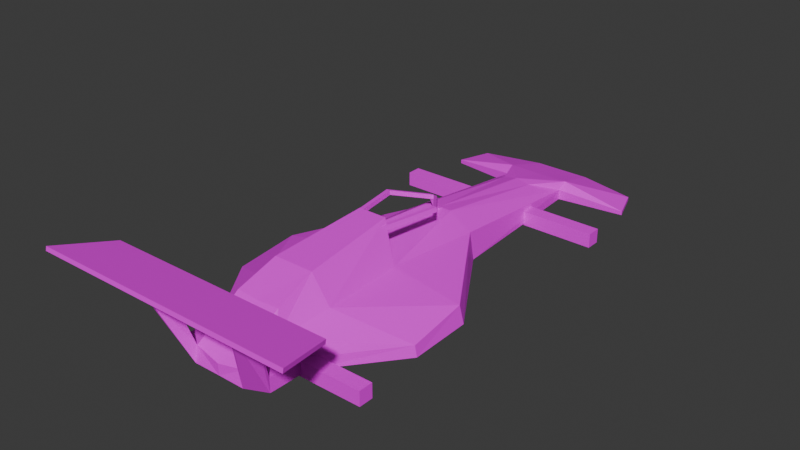 # Source: race_car_body_5.blend  (saved by Blender 5.2.44; exported with 4.5.12 LTS)
import bpy
from mathutils import Matrix  # noqa: F401  (used for matrix-valued properties, if any)

bpy.ops.wm.read_factory_settings(use_empty=True)
scene = bpy.context.scene
scene.name = 'Scene'

# ---- collections
col_collection = bpy.data.collections.new('Collection'); scene.collection.children.link(col_collection)

# ---- images (referenced by path relative to the original .blend; pixels are not part of the script)
import os
ASSET_DIR = os.environ.get("B2B_ASSET_DIR", "")  # directory of the original .blend (textures are referenced by path, not embedded)
HERE = os.path.dirname(os.path.abspath(__file__))  # packed textures are extracted next to this script under _unpacked/

def load_image(name, relpath, width, height, colorspace="sRGB"):
    """Load a texture the original file referenced (path relative to the .blend, or extracted next to this script)."""
    p = next((c for c in (os.path.join(HERE, relpath), os.path.join(ASSET_DIR, relpath)) if relpath and os.path.exists(c)), "")
    if p:
        img = bpy.data.images.load(p, check_existing=True)
        img.name = name
    else:  # same state as the original file: an image datablock whose file is absent (Cycles renders it pink)
        img = bpy.data.images.new(name, width, height)
        img.source = "FILE"
        img.filepath = "//" + (relpath or name)
    img.colorspace_settings.name = colorspace
    return img
img_piskel_png = load_image('piskel.png', 'piskel.png', 1024, 1024, 'sRGB')

# ---- materials (node trees are filled in below, after node groups)
mat_material = bpy.data.materials.new('Material')
mat_material.alpha_threshold = 0.0
mat_material.use_backface_culling_lightprobe_volume = False
mat_material.roughness = 0.5
mat_material.line_color = (0.0, 0.0, 0.0, 1.0)

# ---- material node trees
mat_material.use_nodes = True; mat_material.node_tree.nodes.clear()
_N = mat_material.node_tree.nodes; _L = mat_material.node_tree.links
n0 = _N.new('ShaderNodeOutputMaterial'); n0.name = 'Material Output'; n0.location = (200, 100)
n1 = _N.new('ShaderNodeBsdfPrincipled'); n1.name = 'Principled BSDF'; n1.location = (-200, 100)
n1.inputs[10].default_value = 0.005
n2 = _N.new('ShaderNodeTexImage'); n2.name = 'Image Texture'; n2.location = (-553, 93)
n2.image = img_piskel_png
n2.interpolation = 'Closest'
_L.new(n1.outputs[0], n0.inputs[0])
_L.new(n2.outputs[0], n1.inputs[0])
n0.is_active_output = True

# ---- world
world_world = bpy.data.worlds.new('World'); scene.world = world_world
world_world.use_nodes = True; world_world.node_tree.nodes.clear()
_N = world_world.node_tree.nodes; _L = world_world.node_tree.links
n0 = _N.new('ShaderNodeOutputWorld'); n0.name = 'World Output'; n0.location = (200, 100)
n1 = _N.new('ShaderNodeBackground'); n1.name = 'Background'; n1.location = (-200, 100)
n1.inputs[0].default_value = (0.05088, 0.05088, 0.05088, 1.0)
_L.new(n1.outputs[0], n0.inputs[0])
n0.is_active_output = True
world_world.color = (0.05088, 0.05088, 0.05088)
world_world.sun_shadow_jitter_overblur = 0.0

# ---- meshes
me_cube = bpy.data.meshes.new('Cube')
me_cube.from_pydata([(2.14, 1.314, 0.8356), (1.0, -1.0, 1.048), (2.135, 2.628, 1.048), (0.8644, 4.636, 1.048), (0.6718, 8.007, 1.048), (2.113, 8.191, 1.048), (1.869, 8.897, 1.048), (2.105, 1.302, 2.828), (1.0, -1.0, 3.601), (2.058, 2.601, 4.202), (0.7868, 4.608, 5.981), (0.6718, 8.007, 2.904), (2.113, 8.191, 1.755), (1.869, 8.897, 1.755), (0.5699, -1.196, 1.041), (0.6104, 9.194, 1.048), (0.8241, 0.6134, 7.583), (0.5699, -1.129, 3.78), (0.7508, 2.37, 7.583), (0.2824, 4.636, 8.511), (0.3081, 7.332, 5.116), (0.6902, 8.191, 4.1), (0.6104, 9.194, 1.755), (1.034, -1.791, 14.1), (1.104, -1.791, 14.1), (1.034, -1.353, 14.1), (1.104, -1.353, 14.1), (0.4299, 0.6134, 12.25), (0.4577, -0.6912, 7.325), (0.3061, 2.656, 13.82), (0.0, -1.193, 1.048), (0.0, 9.194, 1.048), (0.0, -1.193, 3.02), (0.0, 4.636, 8.511), (0.0, 7.332, 5.64), (0.0, 8.191, 4.025), (0.0, 9.194, 1.755), (0.0, 0.6134, 12.25), (0.0, -0.7378, 6.886), (0.0, 2.656, 13.82), (1.019, -0.1512, 1.048), (1.019, -0.1512, 3.14), (0.6647, -0.5015, 6.077), (0.4803, -0.2348, 9.707), (0.0, -0.2501, 9.562), (-2.73, -2.319, 16.65), (-2.73, -2.301, 17.35), (-2.393, -1.127, 14.41), (-2.393, -1.109, 15.11), (0.0, -2.319, 16.65), (0.0, -2.301, 17.35), (0.0, -1.127, 14.41), (0.0, -1.109, 15.11), (-2.14, 1.314, 0.8356), (-1.0, -1.0, 1.048), (-2.135, 2.628, 1.048), (-0.8644, 4.636, 1.048), (-0.6718, 8.007, 1.048), (-2.113, 8.191, 1.048), (-1.869, 8.897, 1.048), (-2.105, 1.302, 2.828), (-1.0, -1.0, 3.601), (-2.058, 2.601, 4.202), (-0.7868, 4.608, 5.981), (-0.6718, 8.007, 2.904), (-2.113, 8.191, 1.755), (-1.869, 8.897, 1.755), (-0.5699, -1.196, 1.041), (-0.6104, 9.194, 1.048), (-0.8241, 0.6134, 7.583), (-0.5699, -1.129, 3.78), (-0.7508, 2.37, 7.583), (-0.2824, 4.636, 8.511), (-0.3081, 7.332, 5.116), (-0.6902, 8.191, 4.1), (-0.6104, 9.194, 1.755), (-1.034, -1.791, 14.1), (-1.104, -1.791, 14.1), (-1.034, -1.353, 14.1), (-1.104, -1.353, 14.1), (-0.4299, 0.6134, 12.25), (-0.4577, -0.6912, 7.325), (-0.3061, 2.656, 13.82), (-1.019, -0.1512, 1.048), (-1.019, -0.1512, 3.14), (-0.6647, -0.5015, 6.077), (-0.4803, -0.2348, 9.707), (2.73, -2.319, 16.65), (2.73, -2.301, 17.35), (2.393, -1.127, 14.41), (2.393, -1.109, 15.11)], [], [(42, 41, 7, 16), (16, 7, 9, 18), (18, 9, 10, 19), (19, 10, 11, 20), (20, 11, 12, 21), (21, 12, 13, 22), (5, 6, 13, 12), (3, 4, 11, 10), (0, 2, 9, 7), (4, 5, 12, 11), (40, 0, 7, 41), (2, 3, 10, 9), (30, 14, 17, 32), (6, 15, 22, 13), (35, 21, 22, 36), (34, 20, 21, 35), (33, 19, 20, 34), (16, 18, 29, 27), (23, 24, 26, 25), (8, 17, 25, 26), (1, 8, 26, 24), (17, 14, 23, 25), (14, 1, 24, 23), (37, 27, 29, 39), (44, 43, 27, 37), (32, 17, 28, 38), (42, 16, 27, 43), (15, 31, 36, 22), (17, 42, 43, 28), (38, 28, 43, 44), (1, 40, 41, 8), (17, 8, 41, 42), (45, 46, 48, 47), (47, 48, 52, 51), (51, 52, 50, 49), (49, 50, 46, 45), (47, 51, 49, 45), (52, 48, 46, 50), (85, 69, 60, 84), (69, 71, 62, 60), (71, 72, 63, 62), (72, 73, 64, 63), (73, 74, 65, 64), (74, 75, 66, 65), (58, 65, 66, 59), (56, 63, 64, 57), (53, 60, 62, 55), (57, 64, 65, 58), (83, 84, 60, 53), (55, 62, 63, 56), (30, 32, 70, 67), (59, 66, 75, 68), (35, 36, 75, 74), (34, 35, 74, 73), (33, 34, 73, 72), (69, 80, 82, 71), (76, 78, 79, 77), (61, 79, 78, 70), (54, 77, 79, 61), (70, 78, 76, 67), (67, 76, 77, 54), (37, 39, 82, 80), (44, 37, 80, 86), (32, 38, 81, 70), (85, 86, 80, 69), (68, 75, 36, 31), (70, 81, 86, 85), (38, 44, 86, 81), (54, 61, 84, 83), (70, 85, 84, 61), (87, 89, 90, 88), (89, 51, 52, 90), (49, 87, 88, 50), (89, 87, 49, 51), (52, 50, 88, 90)])
_uv = me_cube.uv_layers.new(name='UVMap')
_uv.uv.foreach_set('vector', [0.9314, 0.9341, 0.9314, 0.9341, 0.9314, 0.9341, 0.9314, 0.9341, 0.9314, 0.9341, 0.9314, 0.9341, 0.9314, 0.9341, 0.9314, 0.9341, 0.9314, 0.9341, 0.9314, 0.9341, 0.9314, 0.9341, 0.9314, 0.9341, 0.9314, 0.9341, 0.9314, 0.9341, 0.9314, 0.9341, 0.9314, 0.9341, 0.9314, 0.9341, 0.9314, 0.9341, 0.9314, 0.9341, 0.9314, 0.9341, 0.9314, 0.9341, 0.9314, 0.9341, 0.9314, 0.9341, 0.9314, 0.9341, 0.9314, 0.9341, 0.9314, 0.9341, 0.9314, 0.9341, 0.9314, 0.9341, 0.9314, 0.9341, 0.9314, 0.9341, 0.9314, 0.9341, 0.9314, 0.9341, 0.9314, 0.9341, 0.9314, 0.9341, 0.9314, 0.9341, 0.9314, 0.9341, 0.9314, 0.9341, 0.9314, 0.9341, 0.9314, 0.9341, 0.9314, 0.9341, 0.9314, 0.9341, 0.9314, 0.9341, 0.9314, 0.9341, 0.9314, 0.9341, 0.9314, 0.9341, 0.9314, 0.9341, 0.9314, 0.9341, 0.9314, 0.9341, 0.9314, 0.9341, 0.9314, 0.9341, 0.9314, 0.9341, 0.9314, 0.9341, 0.9314, 0.9341, 0.9314, 0.9341, 0.9314, 0.9341, 0.9314, 0.9341, 0.9314, 0.9341, 0.9314, 0.9341, 0.9314, 0.9341, 0.9314, 0.9341, 0.9314, 0.9341, 0.9314, 0.9341, 0.9314, 0.9341, 0.9314, 0.9341, 0.9314, 0.9341, 0.9314, 0.9341, 0.9314, 0.9341, 0.9314, 0.9341, 0.9314, 0.9341, 0.9314, 0.9341, 0.9314, 0.9341, 0.9314, 0.9341, 0.9314, 0.9341, 0.9314, 0.9341, 0.9314, 0.9341, 0.9314, 0.9341, 0.9314, 0.9341, 0.9314, 0.9341, 0.9314, 0.9341, 0.9314, 0.9341, 0.9314, 0.9341, 0.9314, 0.9341, 0.9314, 0.9341, 0.9314, 0.9341, 0.9314, 0.9341, 0.9314, 0.9341, 0.9314, 0.9341, 0.9314, 0.9341, 0.9314, 0.9341, 0.9314, 0.9341, 0.9314, 0.9341, 0.9314, 0.9341, 0.9314, 0.9341, 0.9314, 0.9341, 0.9314, 0.9341, 0.9314, 0.9341, 0.9314, 0.9341, 0.9314, 0.9341, 0.9314, 0.9341, 0.9314, 0.9341, 0.9314, 0.9341, 0.9314, 0.9341, 0.9314, 0.9341, 0.9314, 0.9341, 0.9314, 0.9341, 0.9314, 0.9341, 0.9314, 0.9341, 0.9314, 0.9341, 0.9314, 0.9341, 0.9314, 0.9341, 0.9314, 0.9341, 0.9314, 0.9341, 0.9314, 0.9341, 0.9314, 0.9341, 0.9314, 0.9341, 0.9314, 0.9341, 0.9314, 0.9341, 0.9314, 0.9341, 0.9314, 0.9341, 0.9314, 0.9341, 0.9314, 0.9341, 0.9314, 0.9341, 0.9314, 0.9341, 0.9314, 0.9341, 0.9314, 0.9341, 0.9314, 0.9341, 0.9314, 0.9341, 0.9314, 0.9341, 0.9314, 0.9341, 0.9314, 0.9341, 0.9314, 0.9341, 0.9314, 0.9341, 0.9314, 0.9341, 0.9314, 0.9341, 0.9314, 0.9341, 0.9314, 0.9341, 0.9314, 0.9341, 0.9314, 0.9341, 0.9314, 0.9341, 0.9314, 0.9341, 0.9314, 0.9341, 0.9314, 0.9341, 0.9314, 0.9341, 0.9314, 0.9341, 0.9314, 0.9341, 0.9314, 0.9341, 0.9314, 0.9341, 0.9314, 0.9341, 0.9314, 0.9341, 0.9314, 0.9341, 0.9314, 0.9341, 0.9314, 0.9341, 0.9314, 0.9341, 0.9314, 0.9341, 0.9314, 0.9341, 0.9314, 0.9341, 0.9314, 0.9341, 0.9314, 0.9341, 0.9314, 0.9341, 0.9314, 0.9341, 0.9314, 0.9341, 0.9314, 0.9341, 0.9314, 0.9341, 0.9314, 0.9341, 0.9314, 0.9341, 0.9314, 0.9341, 0.9314, 0.9341, 0.9314, 0.9341, 0.9314, 0.9341, 0.9314, 0.9341, 0.9314, 0.9341, 0.9314, 0.9341, 0.9314, 0.9341, 0.9314, 0.9341, 0.9314, 0.9341, 0.9314, 0.9341, 0.9314, 0.9341, 0.9314, 0.9341, 0.9314, 0.9341, 0.9314, 0.9341, 0.9314, 0.9341, 0.9314, 0.9341, 0.9314, 0.9341, 0.9314, 0.9341, 0.9314, 0.9341, 0.9314, 0.9341, 0.9314, 0.9341, 0.9314, 0.9341, 0.9314, 0.9341, 0.9314, 0.9341, 0.9314, 0.9341, 0.9314, 0.9341, 0.9314, 0.9341, 0.9314, 0.9341, 0.9314, 0.9341, 0.9314, 0.9341, 0.9314, 0.9341, 0.9314, 0.9341, 0.9314, 0.9341, 0.9314, 0.9341, 0.9314, 0.9341, 0.9314, 0.9341, 0.9314, 0.9341, 0.9314, 0.9341, 0.9314, 0.9341, 0.9314, 0.9341, 0.9314, 0.9341, 0.9314, 0.9341, 0.9314, 0.9341, 0.9314, 0.9341, 0.9314, 0.9341, 0.9314, 0.9341, 0.9314, 0.9341, 0.9314, 0.9341, 0.9314, 0.9341, 0.9314, 0.9341, 0.9314, 0.9341, 0.9314, 0.9341, 0.9314, 0.9341, 0.9314, 0.9341, 0.9314, 0.9341, 0.9314, 0.9341, 0.9314, 0.9341, 0.9314, 0.9341, 0.9314, 0.9341, 0.9314, 0.9341, 0.9314, 0.9341, 0.9314, 0.9341, 0.9314, 0.9341, 0.9314, 0.9341, 0.9314, 0.9341, 0.9314, 0.9341, 0.9314, 0.9341, 0.9314, 0.9341, 0.9314, 0.9341, 0.9314, 0.9341, 0.9314, 0.9341, 0.9314, 0.9341, 0.9314, 0.9341, 0.9314, 0.9341, 0.9314, 0.9341, 0.9314, 0.9341, 0.9314, 0.9341, 0.9314, 0.9341, 0.9314, 0.9341, 0.9314, 0.9341, 0.9314, 0.9341, 0.9314, 0.9341, 0.9314, 0.9341, 0.9314, 0.9341, 0.9314, 0.9341, 0.9314, 0.9341, 0.9314, 0.9341, 0.9314, 0.9341, 0.9314, 0.9341, 0.9314, 0.9341, 0.9314, 0.9341, 0.9314, 0.9341, 0.9314, 0.9341, 0.9314, 0.9341, 0.9314, 0.9341, 0.9314, 0.9341, 0.9314, 0.9341, 0.9314, 0.9341, 0.9314, 0.9341, 0.9314, 0.9341, 0.9314, 0.9341, 0.9314, 0.9341, 0.9314, 0.9341, 0.9314, 0.9341, 0.9314, 0.9341, 0.9314, 0.9341, 0.9314, 0.9341, 0.9314, 0.9341, 0.9314, 0.9341, 0.9314, 0.9341, 0.9314, 0.9341, 0.9314, 0.9341, 0.9314, 0.9341, 0.9314, 0.9341, 0.9314, 0.9341, 0.9314, 0.9341, 0.9314, 0.9341, 0.9314, 0.9341, 0.9314, 0.9341, 0.9314, 0.9341, 0.9314, 0.9341, 0.9314, 0.9341, 0.9314, 0.9341, 0.9314, 0.9341, 0.9314, 0.9341, 0.9314, 0.9341, 0.9314, 0.9341, 0.9314, 0.9341, 0.9314, 0.9341, 0.9314, 0.9341, 0.9314, 0.9341, 0.9314, 0.9341, 0.9314, 0.9341, 0.9314, 0.9341])
me_cube.materials.append(mat_material)
me_cube.use_mirror_vertex_groups = False
me_cube.update()
me_cube_002 = bpy.data.meshes.new('Cube.002')
me_cube_002.from_pydata([(-2.313, 6.548, 0.777), (-2.313, 6.548, 3.352), (-2.313, 6.851, 0.777), (-2.313, 6.851, 3.352), (2.313, 6.548, 0.777), (2.313, 6.548, 3.352), (2.313, 6.851, 0.777), (2.313, 6.851, 3.352), (2.14, 1.314, 0.8356), (1.0, -1.0, 1.048), (2.135, 2.628, 1.048), (0.8644, 4.636, 1.048), (0.6718, 8.007, 1.048), (2.113, 8.191, 1.048), (1.869, 8.897, 1.048), (0.8241, 0.6134, 1.048), (0.5699, -1.196, 1.041), (0.7508, 2.37, 1.048), (0.2824, 4.636, 1.048), (0.126, 7.971, 1.048), (0.6902, 8.191, 1.048), (0.6104, 9.194, 1.048), (0.7508, 2.37, 7.583), (0.2824, 4.636, 8.511), (0.3061, 2.656, 13.82), (0.0, 0.6134, 1.048), (0.0, -1.193, 1.048), (0.0, 2.37, 1.048), (0.0, 4.636, 1.048), (0.0, 7.971, 1.048), (0.0, 8.191, 1.048), (0.0, 9.194, 1.048), (0.0, 2.37, 7.583), (0.0, 4.636, 8.511), (0.0, 2.656, 13.82), (0.3835, 2.359, 12.18), (0.3644, 2.359, 12.99), (0.2841, 2.359, 12.18), (0.2841, 2.359, 12.99), (0.606, 3.77, 12.81), (0.6252, 3.77, 12.0), (0.5257, 3.77, 12.0), (0.5257, 3.77, 12.81), (0.07769, 4.454, 11.24), (0.09685, 4.454, 10.43), (0.0, 4.454, 10.43), (0.0, 4.454, 11.24), (0.06353, 4.613, 7.162), (-0.03594, 4.613, 7.162), (1.019, -0.1512, 1.048), (0.6647, -0.5686, 1.044), (0.0, -0.5669, 1.048), (-2.14, 1.314, 0.8356), (-1.0, -1.0, 1.048), (-2.135, 2.628, 1.048), (-0.8644, 4.636, 1.048), (-0.6718, 8.007, 1.048), (-2.113, 8.191, 1.048), (-1.869, 8.897, 1.048), (-0.8241, 0.6134, 1.048), (-0.5699, -1.196, 1.041), (-0.7508, 2.37, 1.048), (-0.2824, 4.636, 1.048), (-0.126, 7.971, 1.048), (-0.6902, 8.191, 1.048), (-0.6104, 9.194, 1.048), (-0.7508, 2.37, 7.583), (-0.2824, 4.636, 8.511), (-0.3061, 2.656, 13.82), (-0.3835, 2.359, 12.18), (-0.3644, 2.359, 12.99), (-0.2841, 2.359, 12.18), (-0.2841, 2.359, 12.99), (-0.606, 3.77, 12.81), (-0.6252, 3.77, 12.0), (-0.5257, 3.77, 12.0), (-0.5257, 3.77, 12.81), (-0.07769, 4.454, 11.24), (-0.09685, 4.454, 10.43), (-0.04015, 4.708, 7.088), (-0.06353, 4.613, 7.162), (0.03594, 4.613, 7.162), (0.04015, 4.708, 7.088), (-1.019, -0.1512, 1.048), (-0.6647, -0.5686, 1.044), (-2.313, -0.3287, 0.7635), (-2.313, -0.3287, 3.338), (-2.313, -0.02497, 0.7635), (-2.313, -0.02497, 3.338), (2.313, -0.3287, 0.7635), (2.313, -0.3287, 3.338), (2.313, -0.02497, 0.7635), (2.313, -0.02497, 3.338)], [], [(0, 1, 3, 2), (2, 3, 7, 6), (6, 7, 5, 4), (4, 5, 1, 0), (2, 6, 4, 0), (7, 3, 1, 5), (50, 15, 8, 49), (15, 17, 10, 8), (17, 18, 11, 10), (18, 19, 12, 11), (19, 20, 13, 12), (20, 21, 14, 13), (32, 22, 23, 33), (30, 31, 21, 20), (29, 30, 20, 19), (28, 29, 19, 18), (27, 28, 18, 17), (25, 27, 17, 15), (51, 25, 15, 50), (22, 32, 34, 24), (35, 36, 38, 37), (42, 39, 43, 46), (37, 38, 42, 41), (35, 37, 41, 40), (38, 36, 39, 42), (36, 35, 40, 39), (46, 43, 82, 79), (39, 40, 44, 43), (41, 42, 46, 45), (40, 41, 45, 44), (47, 48, 79, 82), (43, 44, 47, 82), (45, 46, 79, 48), (44, 45, 48, 47), (26, 51, 50, 16), (16, 50, 49, 9), (84, 83, 52, 59), (59, 52, 54, 61), (61, 54, 55, 62), (62, 55, 56, 63), (63, 56, 57, 64), (64, 57, 58, 65), (32, 33, 67, 66), (30, 64, 65, 31), (29, 63, 64, 30), (28, 62, 63, 29), (27, 61, 62, 28), (25, 59, 61, 27), (51, 84, 59, 25), (66, 68, 34, 32), (69, 71, 72, 70), (76, 46, 77, 73), (71, 75, 76, 72), (69, 74, 75, 71), (72, 76, 73, 70), (70, 73, 74, 69), (46, 82, 79, 77), (73, 77, 78, 74), (75, 45, 46, 76), (74, 78, 45, 75), (80, 79, 82, 81), (77, 79, 80, 78), (45, 81, 82, 46), (78, 80, 81, 45), (26, 60, 84, 51), (60, 53, 83, 84), (85, 86, 88, 87), (87, 88, 92, 91), (91, 92, 90, 89), (89, 90, 86, 85), (87, 91, 89, 85), (92, 88, 86, 90)])
_uv = me_cube_002.uv_layers.new(name='UVMap')
_uv.uv.foreach_set('vector', [0.19, 0.931, 0.19, 0.931, 0.19, 0.931, 0.19, 0.931, 0.19, 0.931, 0.19, 0.931, 0.19, 0.931, 0.19, 0.931, 0.19, 0.931, 0.19, 0.931, 0.19, 0.931, 0.19, 0.931, 0.19, 0.931, 0.19, 0.931, 0.19, 0.931, 0.19, 0.931, 0.19, 0.931, 0.19, 0.931, 0.19, 0.931, 0.19, 0.931, 0.19, 0.931, 0.19, 0.931, 0.19, 0.931, 0.19, 0.931, 0.1812, 0.9372, 0.1812, 0.9372, 0.1812, 0.9372, 0.1812, 0.9372, 0.1812, 0.9372, 0.1812, 0.9372, 0.1812, 0.9372, 0.1812, 0.9372, 0.1812, 0.9372, 0.1812, 0.9372, 0.1812, 0.9372, 0.1812, 0.9372, 0.1812, 0.9372, 0.1812, 0.9372, 0.1812, 0.9372, 0.1812, 0.9372, 0.1812, 0.9372, 0.1812, 0.9372, 0.1812, 0.9372, 0.1812, 0.9372, 0.1812, 0.9372, 0.1812, 0.9372, 0.1812, 0.9372, 0.1812, 0.9372, 0.1812, 0.9372, 0.1812, 0.9372, 0.1812, 0.9372, 0.1812, 0.9372, 0.1812, 0.9372, 0.1812, 0.9372, 0.1812, 0.9372, 0.1812, 0.9372, 0.1812, 0.9372, 0.1812, 0.9372, 0.1812, 0.9372, 0.1812, 0.9372, 0.1812, 0.9372, 0.1812, 0.9372, 0.1812, 0.9372, 0.1812, 0.9372, 0.1812, 0.9372, 0.1812, 0.9372, 0.1812, 0.9372, 0.1812, 0.9372, 0.1812, 0.9372, 0.1812, 0.9372, 0.1812, 0.9372, 0.1812, 0.9372, 0.1812, 0.9372, 0.1812, 0.9372, 0.1812, 0.9372, 0.1812, 0.9372, 0.1812, 0.9372, 0.1812, 0.9372, 0.1812, 0.9372, 0.1812, 0.9372, 0.1812, 0.9372, 0.1812, 0.9372, 0.1812, 0.9372, 0.1812, 0.9372, 0.1812, 0.9372, 0.1812, 0.9372, 0.1812, 0.9372, 0.1812, 0.9372, 0.1812, 0.9372, 0.1812, 0.9372, 0.1812, 0.9372, 0.1812, 0.9372, 0.1812, 0.9372, 0.1812, 0.9372, 0.1812, 0.9372, 0.1812, 0.9372, 0.1812, 0.9372, 0.1812, 0.9372, 0.1812, 0.9372, 0.1812, 0.9372, 0.1812, 0.9372, 0.1812, 0.9372, 0.1812, 0.9372, 0.1812, 0.9372, 0.1812, 0.9372, 0.1812, 0.9372, 0.1812, 0.9372, 0.1812, 0.9372, 0.1812, 0.9372, 0.1812, 0.9372, 0.1812, 0.9372, 0.1812, 0.9372, 0.1812, 0.9372, 0.1812, 0.9372, 0.1812, 0.9372, 0.1812, 0.9372, 0.1812, 0.9372, 0.1812, 0.9372, 0.1812, 0.9372, 0.1812, 0.9372, 0.1812, 0.9372, 0.1812, 0.9372, 0.1812, 0.9372, 0.1812, 0.9372, 0.1812, 0.9372, 0.1812, 0.9372, 0.1812, 0.9372, 0.1812, 0.9372, 0.1812, 0.9372, 0.1812, 0.9372, 0.1812, 0.9372, 0.1812, 0.9372, 0.1812, 0.9372, 0.1812, 0.9372, 0.1812, 0.9372, 0.1812, 0.9372, 0.1812, 0.9372, 0.1812, 0.9372, 0.1812, 0.9372, 0.1812, 0.9372, 0.1812, 0.9372, 0.1812, 0.9372, 0.1812, 0.9372, 0.1812, 0.9372, 0.1812, 0.9372, 0.1812, 0.9372, 0.1812, 0.9372, 0.1812, 0.9372, 0.1812, 0.9372, 0.1812, 0.9372, 0.1812, 0.9372, 0.1812, 0.9372, 0.1812, 0.9372, 0.1812, 0.9372, 0.1812, 0.9372, 0.1812, 0.9372, 0.1812, 0.9372, 0.1812, 0.9372, 0.1812, 0.9372, 0.1812, 0.9372, 0.1812, 0.9372, 0.1812, 0.9372, 0.1812, 0.9372, 0.1812, 0.9372, 0.1812, 0.9372, 0.1812, 0.9372, 0.1812, 0.9372, 0.1812, 0.9372, 0.1812, 0.9372, 0.1812, 0.9372, 0.1812, 0.9372, 0.1812, 0.9372, 0.1812, 0.9372, 0.1812, 0.9372, 0.1812, 0.9372, 0.1812, 0.9372, 0.1812, 0.9372, 0.1812, 0.9372, 0.1812, 0.9372, 0.1812, 0.9372, 0.1812, 0.9372, 0.1812, 0.9372, 0.1812, 0.9372, 0.1812, 0.9372, 0.1812, 0.9372, 0.1812, 0.9372, 0.1812, 0.9372, 0.1812, 0.9372, 0.1812, 0.9372, 0.1812, 0.9372, 0.1812, 0.9372, 0.1812, 0.9372, 0.1812, 0.9372, 0.1812, 0.9372, 0.1812, 0.9372, 0.1812, 0.9372, 0.1812, 0.9372, 0.1812, 0.9372, 0.1812, 0.9372, 0.1812, 0.9372, 0.1812, 0.9372, 0.1812, 0.9372, 0.1812, 0.9372, 0.1812, 0.9372, 0.1812, 0.9372, 0.1812, 0.9372, 0.1812, 0.9372, 0.1812, 0.9372, 0.1812, 0.9372, 0.1812, 0.9372, 0.1812, 0.9372, 0.1812, 0.9372, 0.1812, 0.9372, 0.1812, 0.9372, 0.1812, 0.9372, 0.1812, 0.9372, 0.1812, 0.9372, 0.1812, 0.9372, 0.1812, 0.9372, 0.1812, 0.9372, 0.1812, 0.9372, 0.1812, 0.9372, 0.1812, 0.9372, 0.1812, 0.9372, 0.1812, 0.9372, 0.1812, 0.9372, 0.1812, 0.9372, 0.1812, 0.9372, 0.1812, 0.9372, 0.1812, 0.9372, 0.1812, 0.9372, 0.1812, 0.9372, 0.1812, 0.9372, 0.1812, 0.9372, 0.1812, 0.9372, 0.1812, 0.9372, 0.1812, 0.9372, 0.1812, 0.9372, 0.1812, 0.9372, 0.1812, 0.9372, 0.1812, 0.9372, 0.1812, 0.9372, 0.1812, 0.9372, 0.1812, 0.9372, 0.1812, 0.9372, 0.1812, 0.9372, 0.1812, 0.9372, 0.1812, 0.9372, 0.1812, 0.9372, 0.1812, 0.9372, 0.1812, 0.9372, 0.1812, 0.9372, 0.1812, 0.9372, 0.1812, 0.9372, 0.1812, 0.9372, 0.1812, 0.9372, 0.1812, 0.9372, 0.1812, 0.9372, 0.1812, 0.9372, 0.1812, 0.9372, 0.1812, 0.9372, 0.1812, 0.9372, 0.1812, 0.9372, 0.1812, 0.9372, 0.19, 0.931, 0.19, 0.931, 0.19, 0.931, 0.19, 0.931, 0.19, 0.931, 0.19, 0.931, 0.19, 0.931, 0.19, 0.931, 0.19, 0.931, 0.19, 0.931, 0.19, 0.931, 0.19, 0.931, 0.19, 0.931, 0.19, 0.931, 0.19, 0.931, 0.19, 0.931, 0.19, 0.931, 0.19, 0.931, 0.19, 0.931, 0.19, 0.931, 0.19, 0.931, 0.19, 0.931, 0.19, 0.931, 0.19, 0.931])
me_cube_002.materials.append(mat_material)
me_cube_002.use_mirror_vertex_groups = False
me_cube_002.update()

# ---- objects
ob_cube = bpy.data.objects.new('Cube', me_cube)
ob_cube_002 = bpy.data.objects.new('Cube.002', me_cube_002)

# ---- transforms, parenting, visibility, modifiers, constraints
ob_cube.location = (0.0, -1.513, 0.0)
ob_cube.scale = (0.4581, 0.4581, 0.05403)
ob_cube.lock_rotations_4d = False
ob_cube.empty_display_type = 'ARROWS'
ob_cube.lineart.crease_threshold = 0.0
ob_cube_002.location = (0.0, -1.513, 0.0)
ob_cube_002.scale = (0.4581, 0.4581, 0.05403)
ob_cube_002.lock_rotations_4d = False
ob_cube_002.empty_display_type = 'ARROWS'
ob_cube_002.lineart.crease_threshold = 0.0

# ---- collection membership
col_collection.objects.link(ob_cube)
col_collection.objects.link(ob_cube_002)

# ---- scene / render settings (as saved in the file)
scene.frame_start = 1; scene.frame_end = 250; scene.frame_set(1)
scene.render.engine = 'BLENDER_EEVEE_NEXT'
scene.render.bake_bias = 0.0
scene.render.bake_samples = 0
scene.render.compositor_device = 'GPU'
scene.eevee.use_volume_custom_range = False
scene.eevee.fast_gi_thickness_near = 0.1
scene.eevee.fast_gi_thickness_far = 0.0
scene.eevee.ray_tracing_options.screen_trace_thickness = 0.1
bpy.context.view_layer.update()

# ---- added for rendering (the .blend has no active camera and no usable light): camera, sun
cam_auto = bpy.data.cameras.new('AutoCamera')
cam_auto.lens = 50.0
cam_auto.sensor_width = 36.0
cam_auto.clip_end = 1000.0
ob_auto_camera = bpy.data.objects.new('AutoCamera', cam_auto)
scene.collection.objects.link(ob_auto_camera)
ob_auto_camera.location = (5.46363, -6.49501, 4.86026)
ob_auto_camera.rotation_euler = (1.09748, -7.21219e-08, 0.694738)
scene.camera = ob_auto_camera
light_auto_sun = bpy.data.lights.new('AutoSun', 'SUN')
light_auto_sun.energy = 3.0
light_auto_sun.angle = 0.0523599
ob_auto_sun = bpy.data.objects.new('AutoSun', light_auto_sun)
scene.collection.objects.link(ob_auto_sun)
ob_auto_sun.rotation_euler = (0.872665, 0.174533, 0.523599)
bpy.context.view_layer.update()
